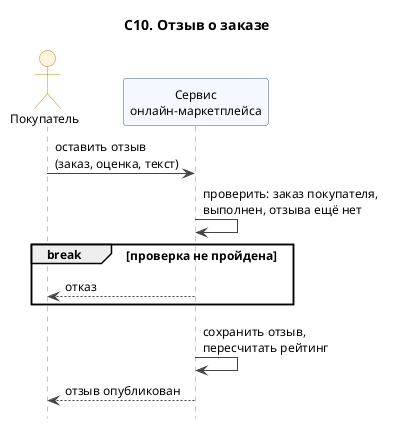

The diagram above was rendered by PlantUML. Its source (embedded in the PNG):
@startuml
title С10. Отзыв о заказе
skinparam shadowing false
skinparam defaultFontSize 12
skinparam maxMessageSize 220
skinparam sequence {
  ArrowColor #444444
  LifeLineBorderColor #888888
  ParticipantBackgroundColor #F5F8FF
  ParticipantBorderColor #3B5B92
  ActorBackgroundColor #FFF4E0
  ActorBorderColor #C48A1A
}
hide footbox
actor "Покупатель" as Buyer
participant "Сервис\nонлайн-маркетплейса" as S

Buyer -> S : оставить отзыв\n(заказ, оценка, текст)
S -> S : проверить: заказ покупателя,\nвыполнен, отзыва ещё нет
break проверка не пройдена
  S --> Buyer : отказ
end
S -> S : сохранить отзыв,\nпересчитать рейтинг
S --> Buyer : отзыв опубликован
@enduml